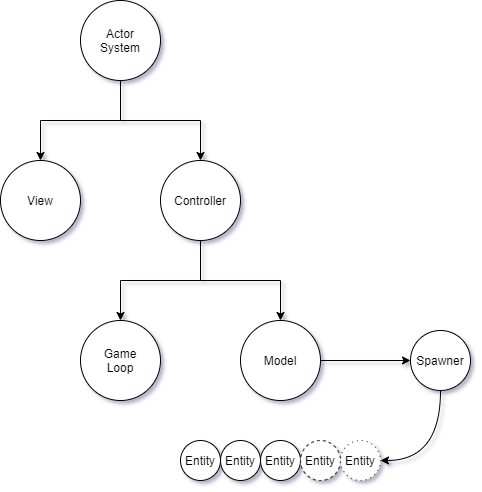

The diagram above was exported from draw.io. Its source (the exported page's mxGraphModel, read from the mxfile embedded in the PNG):
<mxGraphModel dx="1038" dy="547" grid="1" gridSize="10" guides="1" tooltips="1" connect="1" arrows="1" fold="1" page="1" pageScale="1" pageWidth="1169" pageHeight="827" math="0" shadow="0">
  <root>
    <mxCell id="0" />
    <mxCell id="1" parent="0" />
    <mxCell id="QYortFAWe5KAtzaYVRqD-1" value="" style="ellipse;whiteSpace=wrap;html=1;" parent="1" vertex="1">
      <mxGeometry x="480" y="40" width="80" height="80" as="geometry" />
    </mxCell>
    <mxCell id="QYortFAWe5KAtzaYVRqD-3" value="Actor System" style="text;html=1;strokeColor=none;fillColor=none;align=center;verticalAlign=middle;whiteSpace=wrap;rounded=0;" parent="1" vertex="1">
      <mxGeometry x="490" y="65" width="60" height="30" as="geometry" />
    </mxCell>
    <mxCell id="QYortFAWe5KAtzaYVRqD-4" value="" style="ellipse;whiteSpace=wrap;html=1;" parent="1" vertex="1">
      <mxGeometry x="400" y="200" width="80" height="80" as="geometry" />
    </mxCell>
    <mxCell id="QYortFAWe5KAtzaYVRqD-5" value="View" style="text;html=1;strokeColor=none;fillColor=none;align=center;verticalAlign=middle;whiteSpace=wrap;rounded=0;" parent="1" vertex="1">
      <mxGeometry x="410" y="225" width="60" height="30" as="geometry" />
    </mxCell>
    <mxCell id="QYortFAWe5KAtzaYVRqD-6" value="" style="ellipse;whiteSpace=wrap;html=1;" parent="1" vertex="1">
      <mxGeometry x="560" y="200" width="80" height="80" as="geometry" />
    </mxCell>
    <mxCell id="QYortFAWe5KAtzaYVRqD-7" value="Controller" style="text;html=1;strokeColor=none;fillColor=none;align=center;verticalAlign=middle;whiteSpace=wrap;rounded=0;" parent="1" vertex="1">
      <mxGeometry x="570" y="225" width="60" height="30" as="geometry" />
    </mxCell>
    <mxCell id="QYortFAWe5KAtzaYVRqD-8" value="" style="ellipse;whiteSpace=wrap;html=1;" parent="1" vertex="1">
      <mxGeometry x="640" y="360" width="80" height="80" as="geometry" />
    </mxCell>
    <mxCell id="QYortFAWe5KAtzaYVRqD-9" value="Model" style="text;html=1;strokeColor=none;fillColor=none;align=center;verticalAlign=middle;whiteSpace=wrap;rounded=0;" parent="1" vertex="1">
      <mxGeometry x="650" y="385" width="60" height="30" as="geometry" />
    </mxCell>
    <mxCell id="QYortFAWe5KAtzaYVRqD-10" value="" style="ellipse;whiteSpace=wrap;html=1;" parent="1" vertex="1">
      <mxGeometry x="480" y="360" width="80" height="80" as="geometry" />
    </mxCell>
    <mxCell id="QYortFAWe5KAtzaYVRqD-11" value="Game Loop" style="text;html=1;strokeColor=none;fillColor=none;align=center;verticalAlign=middle;whiteSpace=wrap;rounded=0;" parent="1" vertex="1">
      <mxGeometry x="490" y="385" width="60" height="30" as="geometry" />
    </mxCell>
    <mxCell id="QYortFAWe5KAtzaYVRqD-13" value="" style="endArrow=classic;html=1;rounded=0;edgeStyle=orthogonalEdgeStyle;exitX=0.5;exitY=1;exitDx=0;exitDy=0;entryX=0.5;entryY=0;entryDx=0;entryDy=0;" parent="1" source="QYortFAWe5KAtzaYVRqD-1" target="QYortFAWe5KAtzaYVRqD-4" edge="1">
      <mxGeometry width="50" height="50" relative="1" as="geometry">
        <mxPoint x="580" y="280" as="sourcePoint" />
        <mxPoint x="630" y="230" as="targetPoint" />
        <Array as="points">
          <mxPoint x="520" y="160" />
          <mxPoint x="440" y="160" />
        </Array>
      </mxGeometry>
    </mxCell>
    <mxCell id="QYortFAWe5KAtzaYVRqD-14" value="" style="endArrow=classic;html=1;rounded=0;edgeStyle=orthogonalEdgeStyle;entryX=0.5;entryY=0;entryDx=0;entryDy=0;exitX=0.5;exitY=1;exitDx=0;exitDy=0;" parent="1" source="QYortFAWe5KAtzaYVRqD-1" target="QYortFAWe5KAtzaYVRqD-6" edge="1">
      <mxGeometry width="50" height="50" relative="1" as="geometry">
        <mxPoint x="480" y="190" as="sourcePoint" />
        <mxPoint x="450" y="210" as="targetPoint" />
        <Array as="points">
          <mxPoint x="520" y="160" />
          <mxPoint x="600" y="160" />
        </Array>
      </mxGeometry>
    </mxCell>
    <mxCell id="QYortFAWe5KAtzaYVRqD-15" value="" style="endArrow=classic;html=1;rounded=0;edgeStyle=orthogonalEdgeStyle;entryX=0.5;entryY=0;entryDx=0;entryDy=0;exitX=0.5;exitY=1;exitDx=0;exitDy=0;" parent="1" source="QYortFAWe5KAtzaYVRqD-6" target="QYortFAWe5KAtzaYVRqD-10" edge="1">
      <mxGeometry width="50" height="50" relative="1" as="geometry">
        <mxPoint x="600" y="240" as="sourcePoint" />
        <mxPoint x="440" y="320" as="targetPoint" />
      </mxGeometry>
    </mxCell>
    <mxCell id="QYortFAWe5KAtzaYVRqD-16" value="" style="endArrow=classic;html=1;rounded=0;edgeStyle=orthogonalEdgeStyle;exitX=0.5;exitY=1;exitDx=0;exitDy=0;entryX=0.5;entryY=0;entryDx=0;entryDy=0;" parent="1" source="QYortFAWe5KAtzaYVRqD-6" target="QYortFAWe5KAtzaYVRqD-8" edge="1">
      <mxGeometry width="50" height="50" relative="1" as="geometry">
        <mxPoint x="490" y="170" as="sourcePoint" />
        <mxPoint x="600" y="320" as="targetPoint" />
      </mxGeometry>
    </mxCell>
    <mxCell id="gRJsMqmigRvg6MPiOMws-1" value="" style="ellipse;whiteSpace=wrap;html=1;" parent="1" vertex="1">
      <mxGeometry x="580" y="480" width="40" height="40" as="geometry" />
    </mxCell>
    <mxCell id="gRJsMqmigRvg6MPiOMws-2" value="Entity" style="text;html=1;strokeColor=none;fillColor=none;align=center;verticalAlign=middle;whiteSpace=wrap;rounded=0;" parent="1" vertex="1">
      <mxGeometry x="570" y="485" width="60" height="30" as="geometry" />
    </mxCell>
    <mxCell id="gRJsMqmigRvg6MPiOMws-3" value="" style="ellipse;whiteSpace=wrap;html=1;" parent="1" vertex="1">
      <mxGeometry x="620" y="480" width="40" height="40" as="geometry" />
    </mxCell>
    <mxCell id="gRJsMqmigRvg6MPiOMws-4" value="Entity" style="text;html=1;strokeColor=none;fillColor=none;align=center;verticalAlign=middle;whiteSpace=wrap;rounded=0;" parent="1" vertex="1">
      <mxGeometry x="610" y="485" width="60" height="30" as="geometry" />
    </mxCell>
    <mxCell id="gRJsMqmigRvg6MPiOMws-5" value="" style="ellipse;whiteSpace=wrap;html=1;" parent="1" vertex="1">
      <mxGeometry x="660" y="480" width="40" height="40" as="geometry" />
    </mxCell>
    <mxCell id="gRJsMqmigRvg6MPiOMws-6" value="Entity" style="text;html=1;strokeColor=none;fillColor=none;align=center;verticalAlign=middle;whiteSpace=wrap;rounded=0;" parent="1" vertex="1">
      <mxGeometry x="650" y="485" width="60" height="30" as="geometry" />
    </mxCell>
    <mxCell id="gRJsMqmigRvg6MPiOMws-7" value="" style="ellipse;whiteSpace=wrap;html=1;dashed=1;" parent="1" vertex="1">
      <mxGeometry x="700" y="480" width="40" height="40" as="geometry" />
    </mxCell>
    <mxCell id="gRJsMqmigRvg6MPiOMws-8" value="Entity" style="text;html=1;strokeColor=none;fillColor=none;align=center;verticalAlign=middle;whiteSpace=wrap;rounded=0;dashed=1;" parent="1" vertex="1">
      <mxGeometry x="690" y="485" width="60" height="30" as="geometry" />
    </mxCell>
    <mxCell id="gRJsMqmigRvg6MPiOMws-9" value="" style="ellipse;whiteSpace=wrap;html=1;dashed=1;dashPattern=1 4;" parent="1" vertex="1">
      <mxGeometry x="740" y="480" width="40" height="40" as="geometry" />
    </mxCell>
    <mxCell id="gRJsMqmigRvg6MPiOMws-10" value="Entity" style="text;html=1;strokeColor=none;fillColor=none;align=center;verticalAlign=middle;whiteSpace=wrap;rounded=0;dashed=1;dashPattern=1 1;" parent="1" vertex="1">
      <mxGeometry x="730" y="485" width="60" height="30" as="geometry" />
    </mxCell>
    <mxCell id="gRJsMqmigRvg6MPiOMws-12" value="" style="ellipse;whiteSpace=wrap;html=1;" parent="1" vertex="1">
      <mxGeometry x="810" y="370" width="60" height="60" as="geometry" />
    </mxCell>
    <mxCell id="gRJsMqmigRvg6MPiOMws-13" value="Spawner" style="text;html=1;strokeColor=none;fillColor=none;align=center;verticalAlign=middle;whiteSpace=wrap;rounded=0;" parent="1" vertex="1">
      <mxGeometry x="810" y="385" width="60" height="30" as="geometry" />
    </mxCell>
    <mxCell id="gRJsMqmigRvg6MPiOMws-14" value="" style="endArrow=classic;html=1;rounded=0;edgeStyle=orthogonalEdgeStyle;exitX=1;exitY=0.5;exitDx=0;exitDy=0;entryX=0;entryY=0.5;entryDx=0;entryDy=0;" parent="1" source="QYortFAWe5KAtzaYVRqD-8" target="gRJsMqmigRvg6MPiOMws-13" edge="1">
      <mxGeometry width="50" height="50" relative="1" as="geometry">
        <mxPoint x="500" y="320" as="sourcePoint" />
        <mxPoint x="550" y="270" as="targetPoint" />
      </mxGeometry>
    </mxCell>
    <mxCell id="gRJsMqmigRvg6MPiOMws-15" value="" style="curved=1;endArrow=classic;html=1;rounded=0;edgeStyle=orthogonalEdgeStyle;exitX=0.5;exitY=1;exitDx=0;exitDy=0;" parent="1" source="gRJsMqmigRvg6MPiOMws-12" edge="1">
      <mxGeometry width="50" height="50" relative="1" as="geometry">
        <mxPoint x="500" y="320" as="sourcePoint" />
        <mxPoint x="780" y="500" as="targetPoint" />
        <Array as="points">
          <mxPoint x="840" y="500" />
        </Array>
      </mxGeometry>
    </mxCell>
  </root>
</mxGraphModel>